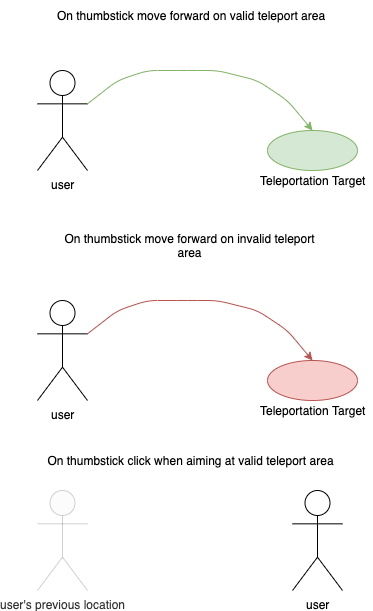

The diagram above was exported from draw.io. Its source (the exported page's mxGraphModel, read from the mxfile embedded in the PNG):
<mxGraphModel dx="644" dy="403" grid="1" gridSize="10" guides="1" tooltips="1" connect="1" arrows="1" fold="1" page="1" pageScale="1" pageWidth="850" pageHeight="1100" math="0" shadow="0">
  <root>
    <mxCell id="0" />
    <mxCell id="1" parent="0" />
    <mxCell id="WbnBVwZr51YyOCY0CArJ-1" value="user&lt;br&gt;" style="shape=umlActor;verticalLabelPosition=bottom;labelBackgroundColor=#ffffff;verticalAlign=top;html=1;outlineConnect=0;" vertex="1" parent="1">
      <mxGeometry x="110" y="120" width="50" height="100" as="geometry" />
    </mxCell>
    <mxCell id="WbnBVwZr51YyOCY0CArJ-4" value="" style="ellipse;whiteSpace=wrap;html=1;fillColor=#d5e8d4;strokeColor=#82b366;" vertex="1" parent="1">
      <mxGeometry x="340" y="180" width="90" height="40" as="geometry" />
    </mxCell>
    <mxCell id="WbnBVwZr51YyOCY0CArJ-5" value="" style="endArrow=classic;html=1;entryX=0.5;entryY=0;entryDx=0;entryDy=0;exitX=1;exitY=0.3333333333333333;exitDx=0;exitDy=0;exitPerimeter=0;fillColor=#d5e8d4;strokeColor=#82b366;" edge="1" parent="1" source="WbnBVwZr51YyOCY0CArJ-1" target="WbnBVwZr51YyOCY0CArJ-4">
      <mxGeometry width="50" height="50" relative="1" as="geometry">
        <mxPoint x="170" y="180" as="sourcePoint" />
        <mxPoint x="300" y="160" as="targetPoint" />
        <Array as="points">
          <mxPoint x="190" y="130" />
          <mxPoint x="220" y="120" />
          <mxPoint x="260" y="120" />
          <mxPoint x="290" y="120" />
          <mxPoint x="330" y="130" />
          <mxPoint x="360" y="150" />
        </Array>
      </mxGeometry>
    </mxCell>
    <mxCell id="WbnBVwZr51YyOCY0CArJ-6" value="Teleportation Target" style="text;html=1;resizable=0;autosize=1;align=center;verticalAlign=middle;points=[];fillColor=none;strokeColor=none;rounded=0;" vertex="1" parent="1">
      <mxGeometry x="325" y="220" width="120" height="20" as="geometry" />
    </mxCell>
    <mxCell id="WbnBVwZr51YyOCY0CArJ-7" value="On thumbstick move forward on valid teleport area" style="text;html=1;strokeColor=none;fillColor=none;align=center;verticalAlign=middle;whiteSpace=wrap;rounded=0;" vertex="1" parent="1">
      <mxGeometry x="125" y="50" width="275" height="30" as="geometry" />
    </mxCell>
    <mxCell id="WbnBVwZr51YyOCY0CArJ-11" value="user&lt;br&gt;" style="shape=umlActor;verticalLabelPosition=bottom;labelBackgroundColor=#ffffff;verticalAlign=top;html=1;outlineConnect=0;" vertex="1" parent="1">
      <mxGeometry x="365" y="540" width="50" height="100" as="geometry" />
    </mxCell>
    <mxCell id="WbnBVwZr51YyOCY0CArJ-14" value="On thumbstick click when aiming at valid teleport area" style="text;html=1;strokeColor=none;fillColor=none;align=center;verticalAlign=middle;whiteSpace=wrap;rounded=0;" vertex="1" parent="1">
      <mxGeometry x="115" y="500" width="295" height="20" as="geometry" />
    </mxCell>
    <mxCell id="WbnBVwZr51YyOCY0CArJ-20" value="user&lt;br&gt;" style="shape=umlActor;verticalLabelPosition=bottom;labelBackgroundColor=#ffffff;verticalAlign=top;html=1;outlineConnect=0;" vertex="1" parent="1">
      <mxGeometry x="110" y="350" width="50" height="100" as="geometry" />
    </mxCell>
    <mxCell id="WbnBVwZr51YyOCY0CArJ-21" value="" style="ellipse;whiteSpace=wrap;html=1;fillColor=#f8cecc;strokeColor=#b85450;" vertex="1" parent="1">
      <mxGeometry x="340" y="410" width="90" height="40" as="geometry" />
    </mxCell>
    <mxCell id="WbnBVwZr51YyOCY0CArJ-22" value="" style="endArrow=classic;html=1;entryX=0.5;entryY=0;entryDx=0;entryDy=0;exitX=1;exitY=0.3333333333333333;exitDx=0;exitDy=0;exitPerimeter=0;fillColor=#f8cecc;strokeColor=#b85450;" edge="1" parent="1" source="WbnBVwZr51YyOCY0CArJ-20" target="WbnBVwZr51YyOCY0CArJ-21">
      <mxGeometry width="50" height="50" relative="1" as="geometry">
        <mxPoint x="170" y="410" as="sourcePoint" />
        <mxPoint x="300" y="390" as="targetPoint" />
        <Array as="points">
          <mxPoint x="190" y="360" />
          <mxPoint x="220" y="350" />
          <mxPoint x="260" y="350" />
          <mxPoint x="290" y="350" />
          <mxPoint x="330" y="360" />
          <mxPoint x="360" y="380" />
        </Array>
      </mxGeometry>
    </mxCell>
    <mxCell id="WbnBVwZr51YyOCY0CArJ-23" value="On thumbstick move forward on invalid teleport area" style="text;html=1;strokeColor=none;fillColor=none;align=center;verticalAlign=middle;whiteSpace=wrap;rounded=0;" vertex="1" parent="1">
      <mxGeometry x="125" y="280" width="275" height="30" as="geometry" />
    </mxCell>
    <mxCell id="WbnBVwZr51YyOCY0CArJ-24" value="Teleportation Target" style="text;html=1;resizable=0;autosize=1;align=center;verticalAlign=middle;points=[];fillColor=none;strokeColor=none;rounded=0;" vertex="1" parent="1">
      <mxGeometry x="325" y="450" width="120" height="20" as="geometry" />
    </mxCell>
    <mxCell id="WbnBVwZr51YyOCY0CArJ-26" value="user's previous location" style="shape=umlActor;verticalLabelPosition=bottom;labelBackgroundColor=#ffffff;verticalAlign=top;html=1;outlineConnect=0;fillColor=#f5f5f5;strokeColor=#666666;fontColor=#333333;opacity=30;" vertex="1" parent="1">
      <mxGeometry x="110" y="540" width="50" height="100" as="geometry" />
    </mxCell>
  </root>
</mxGraphModel>